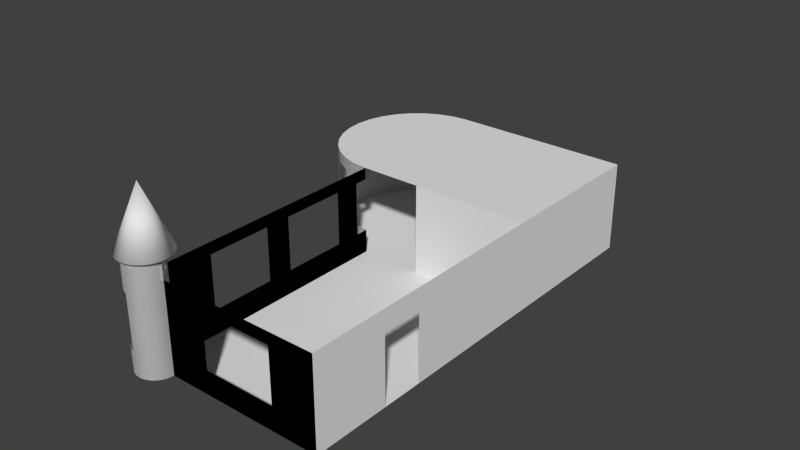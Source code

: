 # Source: bedroom_s_w2.blend  (saved by Blender 2.66.0; exported with 4.5.12 LTS)
import bpy
from mathutils import Matrix  # noqa: F401  (used for matrix-valued properties, if any)

bpy.ops.wm.read_factory_settings(use_empty=True)
scene = bpy.context.scene
scene.name = 'Scene'

# ---- collections
col_collection_2 = bpy.data.collections.new('Collection 2'); scene.collection.children.link(col_collection_2)
col_collection_7 = bpy.data.collections.new('Collection 7'); scene.collection.children.link(col_collection_7)
col_collection_12 = bpy.data.collections.new('Collection 12'); scene.collection.children.link(col_collection_12)
col_collection_12.hide_render = True
col_collection_12.hide_viewport = True

# ---- materials (node trees are filled in below, after node groups)
mat_floor = bpy.data.materials.new('floor')
mat_floor.alpha_threshold = 0.0
mat_floor.use_transparent_shadow = False
mat_floor.roughness = 0.5
mat_floor.line_color = (0.0, 0.0, 0.0, 1.0)
mat_ceiling = bpy.data.materials.new('ceiling')
mat_ceiling.alpha_threshold = 0.0
mat_ceiling.use_transparent_shadow = False
mat_ceiling.roughness = 0.5
mat_ceiling.line_color = (0.0, 0.0, 0.0, 1.0)

# ---- material node trees

# ---- world
world_world = bpy.data.worlds.new('World'); scene.world = world_world
world_world.color = (0.05088, 0.05088, 0.05088)
world_world.use_sun_shadow = False
world_world.sun_shadow_jitter_overblur = 0.0
world_world.cycles.sampling_method = 'MANUAL'
world_world.cycles.sample_map_resolution = 256

# ---- meshes
me_cube_021 = bpy.data.meshes.new('Cube.021')
me_cube_021.from_pydata([(-1.0, -1.0, 0.0), (-1.0, 1.0, 0.0), (1.0, 1.0, 0.0), (1.0, -1.0, 0.0)], [], [(0, 3, 2, 1)])
_uv = me_cube_021.uv_layers.new(name='UV coord')
_uv.uv.foreach_set('vector', [0.0001001, 9.998e-05, 0.9999, 0.0001, 0.9999, 0.9999, 9.998e-05, 0.9999])
me_cube_021.materials.append(mat_floor)
me_cube_021.use_remesh_preserve_volume = False
me_cube_021.use_remesh_preserve_attributes = False
me_cube_021.use_mirror_vertex_groups = False
me_cube_021.update()
me_plane_021 = bpy.data.meshes.new('Plane.021')
me_plane_021.from_pydata([(1.0, 1.0, 0.0), (-1.0, 1.0, 0.0), (1.0, 1.0, 15.0), (-1.0, 1.0, 15.0)], [], [(0, 2, 3, 1)])
me_plane_021.use_remesh_preserve_volume = False
me_plane_021.use_remesh_preserve_attributes = False
me_plane_021.use_mirror_vertex_groups = False
me_plane_021.update()
me_plane_020 = bpy.data.meshes.new('Plane.020')
me_plane_020.from_pydata([(1.0, -1.0, 0.0), (-1.0, -1.0, 0.0), (1.0, 1.0, 0.0), (-1.0, 1.0, 0.0)], [], [(1, 0, 2, 3)])
_uv = me_plane_020.uv_layers.new(name='UVMap')
_uv.uv.foreach_set('vector', [0.0001001, 9.998e-05, 0.9999, 0.0001, 0.9999, 0.9999, 9.998e-05, 0.9999])
me_plane_020.materials.append(mat_floor)
me_plane_020.use_remesh_preserve_volume = False
me_plane_020.use_remesh_preserve_attributes = False
me_plane_020.use_mirror_vertex_groups = False
me_plane_020.update()
me_plane_002 = bpy.data.meshes.new('Plane.002')
me_plane_002.from_pydata([(1.0, -1.0, 15.0), (-1.0, -1.0, 15.0), (1.0, 1.0, 15.0), (-1.0, 1.0, 15.0)], [], [(1, 3, 2, 0)])
_uv = me_plane_002.uv_layers.new(name='UV coord')
_uv.uv.foreach_set('vector', [9.998e-05, 0.9999, 0.0001001, 9.998e-05, 0.9999, 9.998e-05, 0.9999, 0.9999])
me_plane_002.materials.append(mat_ceiling)
me_plane_002.use_remesh_preserve_volume = False
me_plane_002.use_remesh_preserve_attributes = False
me_plane_002.use_mirror_vertex_groups = False
me_plane_002.update()
me_cube_027 = bpy.data.meshes.new('Cube.027')
me_cube_027.from_pydata([(1.0, 1.0, 0.0), (1.0, -1.0, 0.0), (1.0, 1.0, 2.0), (1.0, -1.0, 2.0), (1.0, -0.08536, 2.0), (1.0, -0.4008, 2.0), (1.0, -0.4008, 0.0), (1.0, -0.08536, 0.0), (1.0, 1.0, 1.52), (1.0, -1.0, 1.52), (1.0, -0.08536, 1.52), (1.0, -0.4008, 1.52)], [], [(11, 6, 1, 9), (8, 0, 7, 10), (5, 11, 9, 3), (2, 8, 10, 4), (4, 10, 11, 5)])
me_cube_027.use_remesh_preserve_volume = False
me_cube_027.use_remesh_preserve_attributes = False
me_cube_027.use_mirror_vertex_groups = False
me_cube_027.update()
me_plane_001 = bpy.data.meshes.new('Plane.001')
me_plane_001.from_pydata([(-1.0, -0.8446, 0.0), (-1.0, 1.0, 0.0), (-1.0, -0.8446, 15.0), (-1.0, 1.0, 15.0), (-1.0, -0.8446, 4.0), (-1.0, -0.8446, 13.0), (-1.0, 1.0, 13.0), (-1.0, 1.0, 4.0), (-1.0, 0.7, 0.0), (-1.0, 0.2, 0.0), (-1.0, 1.49e-08, 0.0), (-1.0, -0.5, 0.0), (-1.0, 0.7, 15.0), (-1.0, 0.2, 15.0), (-1.0, 1.49e-08, 15.0), (-1.0, -0.5, 15.0), (-1.0, -0.5, 4.0), (-1.0, 1.49e-08, 4.0), (-1.0, 0.2, 4.0), (-1.0, 0.7, 4.0), (-1.0, -0.5, 13.0), (-1.0, 1.49e-08, 13.0), (-1.0, 0.2, 13.0), (-1.0, 0.7, 13.0), (-1.0, 0.9, 4.0), (-1.0, 0.9, 13.0), (-1.0, 0.9, 0.0), (-1.0, 0.9, 15.0)], [], [(20, 5, 2, 15), (11, 0, 4, 16), (16, 4, 5, 20), (25, 23, 12, 27), (23, 22, 13, 12), (22, 21, 14, 13), (21, 20, 15, 14), (26, 8, 19, 24), (8, 9, 18, 19), (9, 10, 17, 18), (10, 11, 16, 17), (24, 19, 23, 25), (18, 17, 21, 22), (6, 25, 27, 3), (1, 26, 24, 7)])
me_plane_001.use_remesh_preserve_volume = False
me_plane_001.use_remesh_preserve_attributes = False
me_plane_001.use_mirror_vertex_groups = False
me_plane_001.update()
me_plane_000 = bpy.data.meshes.new('Plane.000')
me_plane_000.from_pydata([(1.0, -1.0, 0.0), (-0.7823, -1.0, -1.581e-07), (1.0, -1.0, 15.0), (-0.7823, -1.0, 15.0), (0.5, -1.0, 0.0), (-0.3, -1.0, 0.0), (0.5, -1.0, 15.0), (-0.3, -1.0, 15.0), (1.0, -1.0, 13.0), (1.0, -1.0, 4.0), (-0.7823, -1.0, 4.0), (-0.7823, -1.0, 13.0), (-0.3, -1.0, 4.0), (-0.3, -1.0, 13.0), (0.5, -1.0, 4.0), (0.5, -1.0, 13.0)], [], [(15, 8, 2, 6), (11, 13, 7, 3), (13, 15, 6, 7), (4, 0, 9, 14), (14, 9, 8, 15), (1, 5, 12, 10), (10, 12, 13, 11), (5, 4, 14, 12)])
me_plane_000.use_remesh_preserve_volume = False
me_plane_000.use_remesh_preserve_attributes = False
me_plane_000.use_mirror_vertex_groups = False
me_plane_000.update()
me_cube_035 = bpy.data.meshes.new('Cube.035')
me_cube_035.from_pydata([(-0.3029, 0.9957, -6.752e-08), (1.0, 0.9957, 0.0), (-0.3029, 0.9957, 2.0), (1.0, 0.9957, 2.0)], [], [(2, 0, 1, 3)])
me_cube_035.use_remesh_preserve_volume = False
me_cube_035.use_remesh_preserve_attributes = False
me_cube_035.use_mirror_vertex_groups = False
me_cube_035.update()
me_plane_017 = bpy.data.meshes.new('Plane.017')
me_plane_017.from_pydata([(-1.0, -0.8446, 0.0), (-1.0, 1.0, 0.0), (-1.0, -0.8446, 15.0), (-1.0, 1.0, 15.0), (-1.0, -0.8446, 4.0), (-1.0, -0.8446, 13.0), (-1.0, 1.0, 13.0), (-1.0, 1.0, 4.0), (-1.0, 0.7, 0.0), (-1.0, 0.2, 0.0), (-1.0, 1.49e-08, 0.0), (-1.0, -0.5, 0.0), (-1.0, 0.7, 15.0), (-1.0, 0.2, 15.0), (-1.0, 1.49e-08, 15.0), (-1.0, -0.5, 15.0), (-1.0, -0.5, 4.0), (-1.0, 1.49e-08, 4.0), (-1.0, 0.2, 4.0), (-1.0, 0.7, 4.0), (-1.0, -0.5, 13.0), (-1.0, 1.49e-08, 13.0), (-1.0, 0.2, 13.0), (-1.0, 0.7, 13.0), (-1.0, 0.9, 4.0), (-1.0, 0.9, 13.0), (-1.0, 0.9, 0.0), (-1.0, 0.9, 15.0)], [], [(20, 15, 2, 5), (11, 16, 4, 0), (16, 20, 5, 4), (25, 27, 12, 23), (23, 12, 13, 22), (22, 13, 14, 21), (21, 14, 15, 20), (26, 24, 19, 8), (8, 19, 18, 9), (9, 18, 17, 10), (10, 17, 16, 11), (24, 25, 23, 19), (18, 22, 21, 17), (6, 3, 27, 25), (1, 7, 24, 26)])
me_plane_017.use_remesh_preserve_volume = False
me_plane_017.use_remesh_preserve_attributes = False
me_plane_017.use_mirror_vertex_groups = False
me_plane_017.update()
me_plane_016 = bpy.data.meshes.new('Plane.016')
me_plane_016.from_pydata([(1.0, -1.0, 0.0), (-0.7823, -1.0, -1.581e-07), (1.0, -1.0, 15.0), (-0.7823, -1.0, 15.0), (0.5, -1.0, 0.0), (-0.3, -1.0, 0.0), (0.5, -1.0, 15.0), (-0.3, -1.0, 15.0), (1.0, -1.0, 13.0), (1.0, -1.0, 4.0), (-0.7823, -1.0, 4.0), (-0.7823, -1.0, 13.0), (-0.3, -1.0, 4.0), (-0.3, -1.0, 13.0), (0.5, -1.0, 4.0), (0.5, -1.0, 13.0)], [], [(15, 6, 2, 8), (11, 3, 7, 13), (13, 7, 6, 15), (4, 14, 9, 0), (14, 15, 8, 9), (1, 10, 12, 5), (10, 11, 13, 12), (5, 12, 14, 4)])
me_plane_016.use_remesh_preserve_volume = False
me_plane_016.use_remesh_preserve_attributes = False
me_plane_016.use_mirror_vertex_groups = False
me_plane_016.update()
me_plane_003 = bpy.data.meshes.new('Plane.003')
me_plane_003.from_pydata([(1.0, -1.0, 0.0), (-0.3029, -1.0, 0.0), (1.0, 1.0, 0.0), (1.0, -1.0, 15.0), (-0.3029, -1.0, 15.0), (1.0, 1.0, 15.0)], [], [(0, 3, 5, 2), (1, 4, 3, 0)])
me_plane_003.use_remesh_preserve_volume = False
me_plane_003.use_remesh_preserve_attributes = False
me_plane_003.use_mirror_vertex_groups = False
me_plane_003.update()
me_circle_005 = bpy.data.meshes.new('Circle.005')
me_circle_005.from_pydata([(0.0, 1.0, 0.0), (-0.1951, 0.9808, 0.0), (-0.3827, 0.9239, 0.0), (-0.5556, 0.8315, 0.0), (-0.7071, 0.7071, 0.0), (-0.8315, 0.5556, 0.0), (-0.9239, 0.3827, 0.0), (-0.9808, 0.1951, 0.0), (-1.0, 7.55e-08, 0.0), (-0.9808, -0.1951, 0.0), (-0.9239, -0.3827, 0.0), (-0.8315, -0.5556, 0.0), (-0.7071, -0.7071, 0.0), (-0.5556, -0.8315, 0.0), (-0.3827, -0.9239, 0.0), (-0.1951, -0.9808, 0.0), (3.258e-07, -1.0, 0.0), (0.1951, -0.9808, 0.0), (0.3827, -0.9239, 0.0), (0.5556, -0.8315, 0.0), (0.7071, -0.7071, 0.0), (0.8315, -0.5556, 0.0), (0.9239, -0.3827, 0.0), (0.9808, -0.1951, 0.0), (1.0, 9.656e-07, 0.0), (-0.9239, 0.3827, 15.0), (-0.8315, 0.5556, 15.0), (-0.7071, 0.7071, 15.0), (-0.5556, 0.8315, 15.0), (-0.3827, 0.9239, 15.0), (-0.1951, 0.9808, 15.0), (0.0, 1.0, 15.0), (-0.9808, 0.1951, 15.0), (-1.0, 7.55e-08, 15.0), (-0.9808, -0.1951, 15.0), (-0.9239, -0.3827, 15.0), (-0.8315, -0.5556, 15.0), (-0.7071, -0.7071, 15.0), (-0.5556, -0.8315, 15.0), (-0.3827, -0.9239, 15.0), (-0.1951, -0.9808, 15.0), (3.258e-07, -1.0, 15.0), (0.1951, -0.9808, 15.0), (0.3827, -0.9239, 15.0), (0.5556, -0.8315, 15.0), (0.7071, -0.7071, 15.0), (0.8315, -0.5556, 15.0), (0.9239, -0.3827, 15.0), (0.9808, -0.1951, 15.0), (1.0, 9.656e-07, 15.0)], [], [(4, 5, 26, 27), (20, 21, 46, 45), (15, 16, 41, 40), (10, 11, 36, 35), (5, 6, 25, 26), (0, 1, 30, 31), (21, 22, 47, 46), (16, 17, 42, 41), (11, 12, 37, 36), (6, 7, 32, 25), (1, 2, 29, 30), (22, 23, 48, 47), (17, 18, 43, 42), (12, 13, 38, 37), (7, 8, 33, 32), (2, 3, 28, 29), (23, 24, 49, 48), (18, 19, 44, 43), (13, 14, 39, 38), (8, 9, 34, 33), (3, 4, 27, 28), (19, 20, 45, 44), (14, 15, 40, 39), (9, 10, 35, 34), (31, 0, 24, 49)])
me_circle_005.polygons.foreach_set('use_smooth', [True] * 25)
me_circle_005.use_remesh_preserve_volume = False
me_circle_005.use_remesh_preserve_attributes = False
me_circle_005.use_mirror_vertex_groups = False
me_circle_005.update()
me_circle_003 = bpy.data.meshes.new('Circle.003')
me_circle_003.from_pydata([(0.0, 1.0, 0.0), (-0.1951, 0.9808, 0.0), (-0.3827, 0.9239, 0.0), (-0.5556, 0.8315, 0.0), (-0.7071, 0.7071, 0.0), (-0.8315, 0.5556, 0.0), (-0.9239, 0.3827, 0.0), (-0.9808, 0.1951, 0.0), (-1.0, 7.55e-08, 0.0), (-0.9808, -0.1951, 0.0), (-0.9239, -0.3827, 0.0), (-0.8315, -0.5556, 0.0), (-0.7071, -0.7071, 0.0), (-0.5556, -0.8315, 0.0), (-0.3827, -0.9239, 0.0), (-0.1951, -0.9808, 0.0), (3.258e-07, -1.0, 0.0), (0.1951, -0.9808, 0.0), (0.3827, -0.9239, 0.0), (0.5556, -0.8315, 0.0), (0.7071, -0.7071, 0.0), (0.8315, -0.5556, 0.0), (0.9239, -0.3827, 0.0), (0.9808, -0.1951, 0.0), (1.0, 9.656e-07, 0.0), (-0.9239, 0.3827, 15.0), (-0.8315, 0.5556, 15.0), (-0.7071, 0.7071, 15.0), (-0.5556, 0.8315, 15.0), (-0.3827, 0.9239, 15.0), (-0.1951, 0.9808, 15.0), (0.0, 1.0, 15.0), (-0.9808, 0.1951, 15.0), (-1.0, 7.55e-08, 15.0), (-0.9808, -0.1951, 15.0), (-0.9239, -0.3827, 15.0), (-0.8315, -0.5556, 15.0), (-0.7071, -0.7071, 15.0), (-0.5556, -0.8315, 15.0), (-0.3827, -0.9239, 15.0), (-0.1951, -0.9808, 15.0), (3.258e-07, -1.0, 15.0), (0.1951, -0.9808, 15.0), (0.3827, -0.9239, 15.0), (0.5556, -0.8315, 15.0), (0.7071, -0.7071, 15.0), (0.8315, -0.5556, 15.0), (0.9239, -0.3827, 15.0), (0.9808, -0.1951, 15.0), (1.0, 9.656e-07, 15.0), (-0.8315, 0.5556, 4.057), (-0.8315, 0.5556, 12.96), (-0.7071, 0.7071, 12.96), (-0.7071, 0.7071, 4.057), (0.8315, -0.5556, 4.057), (0.8315, -0.5556, 12.96), (0.7071, -0.7071, 12.96), (0.7071, -0.7071, 4.057), (3.258e-07, -1.0, 4.057), (3.258e-07, -1.0, 12.96), (-0.1951, -0.9808, 12.96), (-0.1951, -0.9808, 4.057), (-0.8315, -0.5556, 4.057), (-0.8315, -0.5556, 12.96), (-0.9239, -0.3827, 12.96), (-0.9239, -0.3827, 4.057), (-0.9239, 0.3827, 4.057), (-0.9239, 0.3827, 12.96), (-0.1951, 0.9808, 4.057), (-0.1951, 0.9808, 12.96), (0.0, 1.0, 12.96), (0.0, 1.0, 4.057), (0.9239, -0.3827, 4.057), (0.9239, -0.3827, 12.96), (0.1951, -0.9808, 4.057), (0.1951, -0.9808, 12.96), (-0.7071, -0.7071, 4.057), (-0.7071, -0.7071, 12.96), (-0.9808, 0.1951, 4.057), (-0.9808, 0.1951, 12.96), (-0.3827, 0.9239, 4.057), (-0.3827, 0.9239, 12.96), (0.9808, -0.1951, 4.057), (0.9808, -0.1951, 12.96), (0.3827, -0.9239, 4.057), (0.3827, -0.9239, 12.96), (-0.5556, -0.8315, 4.057), (-0.5556, -0.8315, 12.96), (-1.0, 7.55e-08, 4.057), (-1.0, 7.55e-08, 12.96), (-0.5556, 0.8315, 4.057), (-0.5556, 0.8315, 12.96), (1.0, 9.656e-07, 4.057), (1.0, 9.656e-07, 12.96), (0.5556, -0.8315, 4.057), (0.5556, -0.8315, 12.96), (-0.3827, -0.9239, 4.057), (-0.3827, -0.9239, 12.96), (-0.9808, -0.1951, 4.057), (-0.9808, -0.1951, 12.96)], [], [(52, 51, 26, 27), (56, 55, 46, 45), (60, 59, 41, 40), (64, 63, 36, 35), (51, 67, 25, 26), (70, 69, 30, 31), (55, 73, 47, 46), (59, 75, 42, 41), (63, 77, 37, 36), (67, 79, 32, 25), (69, 81, 29, 30), (73, 83, 48, 47), (75, 85, 43, 42), (77, 87, 38, 37), (79, 89, 33, 32), (81, 91, 28, 29), (83, 93, 49, 48), (85, 95, 44, 43), (87, 97, 39, 38), (89, 99, 34, 33), (91, 52, 27, 28), (95, 56, 45, 44), (97, 60, 40, 39), (99, 64, 35, 34), (4, 5, 50, 53), (53, 50, 51, 52), (20, 21, 54, 57), (57, 54, 55, 56), (15, 16, 58, 61), (61, 58, 59, 60), (10, 11, 62, 65), (5, 6, 66, 50), (50, 66, 67, 51), (0, 1, 68, 71), (71, 68, 69, 70), (21, 22, 72, 54), (54, 72, 73, 55), (16, 17, 74, 58), (58, 74, 75, 59), (11, 12, 76, 62), (6, 7, 78, 66), (66, 78, 79, 67), (1, 2, 80, 68), (68, 80, 81, 69), (22, 23, 82, 72), (72, 82, 83, 73), (17, 18, 84, 74), (74, 84, 85, 75), (12, 13, 86, 76), (7, 8, 88, 78), (78, 88, 89, 79), (2, 3, 90, 80), (80, 90, 91, 81), (23, 24, 92, 82), (82, 92, 93, 83), (18, 19, 94, 84), (84, 94, 95, 85), (13, 14, 96, 86), (8, 9, 98, 88), (88, 98, 99, 89), (3, 4, 53, 90), (90, 53, 52, 91), (19, 20, 57, 94), (94, 57, 56, 95), (14, 15, 61, 96), (9, 10, 65, 98)])
me_circle_003.polygons.foreach_set('use_smooth', [True] * 66)
me_circle_003.use_remesh_preserve_volume = False
me_circle_003.use_remesh_preserve_attributes = False
me_circle_003.use_mirror_vertex_groups = False
me_circle_003.update()
me_circle_000 = bpy.data.meshes.new('Circle.000')
me_circle_000.from_pydata([(0.0, 1.0, 0.0), (-0.1951, 0.9808, 0.0), (-0.3827, 0.9239, 0.0), (-0.5556, 0.8315, 0.0), (-0.7071, 0.7071, 0.0), (-0.8315, 0.5556, 0.0), (-0.9239, 0.3827, 0.0), (-0.9808, 0.1951, 0.0), (-1.0, 7.55e-08, 0.0), (-0.9808, -0.1951, 0.0), (-0.9239, -0.3827, 0.0), (-0.8315, -0.5556, 0.0), (-0.7071, -0.7071, 0.0), (-0.5556, -0.8315, 0.0), (-0.3827, -0.9239, 0.0), (-0.1951, -0.9808, 0.0), (3.258e-07, -1.0, 0.0), (-0.3827, -0.9239, 15.0), (-0.5556, -0.8315, 15.0), (-0.7071, -0.7071, 15.0), (-0.8315, -0.5556, 15.0), (-0.9239, -0.3827, 15.0), (-0.9808, -0.1951, 15.0), (-1.0, 7.55e-08, 15.0), (-0.9808, 0.1951, 15.0), (-0.9239, 0.3827, 15.0), (-0.8315, 0.5556, 15.0), (-0.7071, 0.7071, 15.0), (-0.5556, 0.8315, 15.0), (-0.3827, 0.9239, 15.0), (-0.1951, 0.9808, 15.0), (0.0, 1.0, 15.0), (-0.1951, -0.9808, 15.0), (3.258e-07, -1.0, 15.0), (-0.5556, -0.8315, 4.0), (-0.5556, -0.8315, 13.0), (-0.7071, -0.7071, 13.0), (-0.7071, -0.7071, 4.0), (-0.9808, 0.1951, 4.0), (-0.9808, 0.1951, 13.0), (-0.9239, 0.3827, 13.0), (-0.9239, 0.3827, 4.0), (-0.1951, 0.9808, 4.0), (-0.1951, 0.9808, 13.0), (0.0, 1.0, 13.0), (0.0, 1.0, 4.0), (-0.3827, -0.9239, 4.0), (-0.3827, -0.9239, 13.0), (-1.0, 7.55e-08, 4.0), (-1.0, 7.55e-08, 13.0), (-0.3827, 0.9239, 4.0), (-0.3827, 0.9239, 13.0), (-0.1951, -0.9808, 4.0), (-0.1951, -0.9808, 13.0), (-0.9808, -0.1951, 4.0), (-0.9808, -0.1951, 13.0), (-0.5556, 0.8315, 4.0), (-0.5556, 0.8315, 13.0), (3.258e-07, -1.0, 4.0), (3.258e-07, -1.0, 13.0), (-0.9239, -0.3827, 4.0), (-0.9239, -0.3827, 13.0), (-0.7071, 0.7071, 4.0), (-0.7071, 0.7071, 13.0), (-0.8315, -0.5556, 4.0), (-0.8315, -0.5556, 13.0), (-0.8315, 0.5556, 4.0), (-0.8315, 0.5556, 13.0)], [], [(36, 35, 18, 19), (40, 39, 24, 25), (44, 43, 30, 31), (35, 47, 17, 18), (39, 49, 23, 24), (43, 51, 29, 30), (47, 53, 32, 17), (49, 55, 22, 23), (51, 57, 28, 29), (53, 59, 33, 32), (55, 61, 21, 22), (57, 63, 27, 28), (61, 65, 20, 21), (63, 67, 26, 27), (65, 36, 19, 20), (67, 40, 25, 26), (12, 13, 34, 37), (6, 7, 38, 41), (41, 38, 39, 40), (0, 1, 42, 45), (13, 14, 46, 34), (7, 8, 48, 38), (1, 2, 50, 42), (42, 50, 51, 43), (14, 15, 52, 46), (46, 52, 53, 47), (8, 9, 54, 48), (2, 3, 56, 50), (15, 16, 58, 52), (9, 10, 60, 54), (54, 60, 61, 55), (3, 4, 62, 56), (10, 11, 64, 60), (4, 5, 66, 62), (62, 66, 67, 63), (11, 12, 37, 64), (64, 37, 36, 65), (5, 6, 41, 66)])
me_circle_000.polygons.foreach_set('use_smooth', [True] * 38)
me_circle_000.use_remesh_preserve_volume = False
me_circle_000.use_remesh_preserve_attributes = False
me_circle_000.use_mirror_vertex_groups = False
me_circle_000.update()
me_circle_013 = bpy.data.meshes.new('Circle.013')
me_circle_013.from_pydata([(0.0, 1.0, 0.0), (-0.1951, 0.9808, 0.0), (-0.3827, 0.9239, 0.0), (-0.5556, 0.8315, 0.0), (-0.7071, 0.7071, 0.0), (-0.8315, 0.5556, 0.0), (-0.9239, 0.3827, 0.0), (-0.9808, 0.1951, 0.0), (-1.0, 7.55e-08, 0.0), (-0.9808, -0.1951, 0.0), (-0.9239, -0.3827, 0.0), (-0.8315, -0.5556, 0.0), (-0.7071, -0.7071, 0.0), (-0.5556, -0.8315, 0.0), (-0.3827, -0.9239, 0.0), (-0.1951, -0.9808, 0.0), (3.258e-07, -1.0, 0.0), (0.1951, -0.9808, 0.0), (0.3827, -0.9239, 0.0), (0.5556, -0.8315, 0.0), (0.7071, -0.7071, 0.0), (0.8315, -0.5556, 0.0), (0.9239, -0.3827, 0.0), (0.9808, -0.1951, 0.0), (1.0, 9.656e-07, 0.0)], [], [(2, 3, 4, 5, 6, 7, 8, 9, 10, 11, 12, 13, 14, 15, 16, 17, 18, 19, 20, 21, 22, 23, 24, 0, 1)])
me_circle_013.polygons.foreach_set('use_smooth', [True] * 1)
_uv = me_circle_013.uv_layers.new(name='UV coord')
_uv.uv.foreach_set('vector', [0.09694, 0.1211, 0.08846, 0.1166, 0.08103, 0.1105, 0.07493, 0.1031, 0.0704, 0.09459, 0.06761, 0.08539, 0.06666, 0.07582, 0.06761, 0.06625, 0.0704, 0.05705, 0.07493, 0.04857, 0.08103, 0.04114, 0.08846, 0.03504, 0.09694, 0.03051, 0.1061, 0.02772, 0.1157, 0.02678, 0.1253, 0.02772, 0.1345, 0.03051, 0.143, 0.03504, 0.1504, 0.04114, 0.1565, 0.04857, 0.161, 0.05705, 0.1638, 0.06625, 0.1648, 0.07582, 0.1157, 0.1249, 0.1061, 0.1239])
me_circle_013.materials.append(mat_floor)
me_circle_013.use_remesh_preserve_volume = False
me_circle_013.use_remesh_preserve_attributes = False
me_circle_013.use_mirror_vertex_groups = False
me_circle_013.update()
me_circle_011 = bpy.data.meshes.new('Circle.011')
me_circle_011.from_pydata([(0.0, 1.0, 0.0), (-0.1951, 0.9808, 0.0), (-0.3827, 0.9239, 0.0), (-0.5556, 0.8315, 0.0), (-0.7071, 0.7071, 0.0), (-0.8315, 0.5556, 0.0), (-0.9239, 0.3827, 0.0), (-0.9808, 0.1951, 0.0), (-1.0, 7.55e-08, 0.0), (-0.9808, -0.1951, 0.0), (-0.9239, -0.3827, 0.0), (-0.8315, -0.5556, 0.0), (-0.7071, -0.7071, 0.0), (-0.5556, -0.8315, 0.0), (-0.3827, -0.9239, 0.0), (-0.1951, -0.9808, 0.0), (3.258e-07, -1.0, 0.0)], [], [(2, 3, 4, 5, 6, 7, 8, 9, 10, 11, 12, 13, 14, 15, 16, 0, 1)])
_uv = me_circle_011.uv_layers.new(name='UV coord')
_uv.uv.foreach_set('vector', [0.5615, 0.03806, 0.4709, 0.08427, 0.3915, 0.1464, 0.3264, 0.2222, 0.278, 0.3087, 0.2482, 0.4025, 0.2381, 0.5, 0.2482, 0.5975, 0.278, 0.6913, 0.3264, 0.7778, 0.3915, 0.8536, 0.4709, 0.9157, 0.5615, 0.9619, 0.6597, 0.9904, 0.7619, 1.0, 0.7619, 0.0, 0.6597, 0.009607])
me_circle_011.materials.append(mat_ceiling)
me_circle_011.use_remesh_preserve_volume = False
me_circle_011.use_remesh_preserve_attributes = False
me_circle_011.use_mirror_vertex_groups = False
me_circle_011.update()
me_circle_004 = bpy.data.meshes.new('Circle.004')
me_circle_004.from_pydata([(0.0, 1.0, 0.0), (-0.1951, 0.9808, 0.0), (-0.3827, 0.9239, 0.0), (-0.5556, 0.8315, 0.0), (-0.7071, 0.7071, 0.0), (-0.8315, 0.5556, 0.0), (-0.9239, 0.3827, 0.0), (-0.9808, 0.1951, 0.0), (-1.0, 7.55e-08, 0.0), (-0.9808, -0.1951, 0.0), (-0.9239, -0.3827, 0.0), (-0.8315, -0.5556, 0.0), (-0.7071, -0.7071, 0.0), (-0.5556, -0.8315, 0.0), (-0.3827, -0.9239, 0.0), (-0.1951, -0.9808, 0.0), (3.258e-07, -1.0, 0.0)], [], [(2, 3, 4, 5, 6, 7, 8, 9, 10, 11, 12, 13, 14, 15, 16, 0, 1)])
_uv = me_circle_004.uv_layers.new(name='UVMap')
_uv.uv.foreach_set('vector', [0.5631, 0.9619, 0.4701, 0.9157, 0.3887, 0.8536, 0.3218, 0.7778, 0.2721, 0.6913, 0.2415, 0.5975, 0.2312, 0.5, 0.2415, 0.4025, 0.2721, 0.3087, 0.3218, 0.2222, 0.3887, 0.1464, 0.4701, 0.08427, 0.5631, 0.03806, 0.6639, 0.009607, 0.7688, 0.0, 0.7688, 1.0, 0.6639, 0.9904])
me_circle_004.materials.append(mat_floor)
me_circle_004.use_remesh_preserve_volume = False
me_circle_004.use_remesh_preserve_attributes = False
me_circle_004.use_mirror_vertex_groups = False
me_circle_004.update()
me_circle_001 = bpy.data.meshes.new('Circle.001')
me_circle_001.from_pydata([(0.0, 1.0, 0.0), (-0.1951, 0.9808, 0.0), (-0.3827, 0.9239, 0.0), (-0.5556, 0.8315, 0.0), (-0.7071, 0.7071, 0.0), (-0.8315, 0.5556, 0.0), (-0.9239, 0.3827, 0.0), (-0.9808, 0.1951, 0.0), (-1.0, 7.55e-08, 0.0), (-0.9808, -0.1951, 0.0), (-0.9239, -0.3827, 0.0), (-0.8315, -0.5556, 0.0), (-0.7071, -0.7071, 0.0), (-0.5556, -0.8315, 0.0), (-0.3827, -0.9239, 0.0), (-0.1951, -0.9808, 0.0), (3.258e-07, -1.0, 0.0), (-0.3827, -0.9239, 15.0), (-0.5556, -0.8315, 15.0), (-0.7071, -0.7071, 15.0), (-0.8315, -0.5556, 15.0), (-0.9239, -0.3827, 15.0), (-0.9808, -0.1951, 15.0), (-1.0, 7.55e-08, 15.0), (-0.9808, 0.1951, 15.0), (-0.9239, 0.3827, 15.0), (-0.8315, 0.5556, 15.0), (-0.7071, 0.7071, 15.0), (-0.5556, 0.8315, 15.0), (-0.3827, 0.9239, 15.0), (-0.1951, 0.9808, 15.0), (0.0, 1.0, 15.0), (-0.1951, -0.9808, 15.0), (3.258e-07, -1.0, 15.0), (-0.5556, -0.8315, 4.0), (-0.5556, -0.8315, 13.0), (-0.7071, -0.7071, 13.0), (-0.7071, -0.7071, 4.0), (-0.9808, 0.1951, 4.0), (-0.9808, 0.1951, 13.0), (-0.9239, 0.3827, 13.0), (-0.9239, 0.3827, 4.0), (-0.1951, 0.9808, 4.0), (-0.1951, 0.9808, 13.0), (0.0, 1.0, 13.0), (0.0, 1.0, 4.0), (-0.3827, -0.9239, 4.0), (-0.3827, -0.9239, 13.0), (-1.0, 7.55e-08, 4.0), (-1.0, 7.55e-08, 13.0), (-0.3827, 0.9239, 4.0), (-0.3827, 0.9239, 13.0), (-0.1951, -0.9808, 4.0), (-0.1951, -0.9808, 13.0), (-0.9808, -0.1951, 4.0), (-0.9808, -0.1951, 13.0), (-0.5556, 0.8315, 4.0), (-0.5556, 0.8315, 13.0), (3.258e-07, -1.0, 4.0), (3.258e-07, -1.0, 13.0), (-0.9239, -0.3827, 4.0), (-0.9239, -0.3827, 13.0), (-0.7071, 0.7071, 4.0), (-0.7071, 0.7071, 13.0), (-0.8315, -0.5556, 4.0), (-0.8315, -0.5556, 13.0), (-0.8315, 0.5556, 4.0), (-0.8315, 0.5556, 13.0)], [], [(36, 19, 18, 35), (40, 25, 24, 39), (44, 31, 30, 43), (35, 18, 17, 47), (39, 24, 23, 49), (43, 30, 29, 51), (47, 17, 32, 53), (49, 23, 22, 55), (51, 29, 28, 57), (53, 32, 33, 59), (55, 22, 21, 61), (57, 28, 27, 63), (61, 21, 20, 65), (63, 27, 26, 67), (65, 20, 19, 36), (67, 26, 25, 40), (12, 37, 34, 13), (6, 41, 38, 7), (41, 40, 39, 38), (0, 45, 42, 1), (13, 34, 46, 14), (7, 38, 48, 8), (1, 42, 50, 2), (42, 43, 51, 50), (14, 46, 52, 15), (46, 47, 53, 52), (8, 48, 54, 9), (2, 50, 56, 3), (15, 52, 58, 16), (9, 54, 60, 10), (54, 55, 61, 60), (3, 56, 62, 4), (10, 60, 64, 11), (4, 62, 66, 5), (62, 63, 67, 66), (11, 64, 37, 12), (64, 65, 36, 37), (5, 66, 41, 6)])
me_circle_001.polygons.foreach_set('use_smooth', [True] * 38)
me_circle_001.use_remesh_preserve_volume = False
me_circle_001.use_remesh_preserve_attributes = False
me_circle_001.use_mirror_vertex_groups = False
me_circle_001.update()
me_circle_002 = bpy.data.meshes.new('Circle.002')
me_circle_002.from_pydata([(0.0, 1.0, 0.0), (-0.1951, 0.9808, 0.0), (-0.3827, 0.9239, 0.0), (-0.5556, 0.8315, 0.0), (-0.7071, 0.7071, 0.0), (-0.8315, 0.5556, 0.0), (-0.9239, 0.3827, 0.0), (-0.9808, 0.1951, 0.0), (-1.0, 7.55e-08, 0.0), (-0.9808, -0.1951, 0.0), (-0.9239, -0.3827, 0.0), (-0.8315, -0.5556, 0.0), (-0.7071, -0.7071, 0.0), (-0.5556, -0.8315, 0.0), (-0.3827, -0.9239, 0.0), (-0.1951, -0.9808, 0.0), (3.258e-07, -1.0, 0.0), (0.1951, -0.9808, 0.0), (0.3827, -0.9239, 0.0), (0.5556, -0.8315, 0.0), (0.7071, -0.7071, 0.0), (0.8315, -0.5556, 0.0), (0.9239, -0.3827, 0.0), (0.9808, -0.1951, 0.0), (1.0, 9.656e-07, 0.0), (-0.9239, 0.3827, 15.0), (-0.8315, 0.5556, 15.0), (-0.7071, 0.7071, 15.0), (-0.5556, 0.8315, 15.0), (-0.3827, 0.9239, 15.0), (-0.1951, 0.9808, 15.0), (0.0, 1.0, 15.0), (-0.9808, 0.1951, 15.0), (-1.0, 7.55e-08, 15.0), (-0.9808, -0.1951, 15.0), (-0.9239, -0.3827, 15.0), (-0.8315, -0.5556, 15.0), (-0.7071, -0.7071, 15.0), (-0.5556, -0.8315, 15.0), (-0.3827, -0.9239, 15.0), (-0.1951, -0.9808, 15.0), (3.258e-07, -1.0, 15.0), (0.1951, -0.9808, 15.0), (0.3827, -0.9239, 15.0), (0.5556, -0.8315, 15.0), (0.7071, -0.7071, 15.0), (0.8315, -0.5556, 15.0), (0.9239, -0.3827, 15.0), (0.9808, -0.1951, 15.0), (1.0, 9.656e-07, 15.0), (-0.8315, 0.5556, 4.057), (-0.8315, 0.5556, 12.96), (-0.7071, 0.7071, 12.96), (-0.7071, 0.7071, 4.057), (0.8315, -0.5556, 4.057), (0.8315, -0.5556, 12.96), (0.7071, -0.7071, 12.96), (0.7071, -0.7071, 4.057), (3.258e-07, -1.0, 4.057), (3.258e-07, -1.0, 12.96), (-0.1951, -0.9808, 12.96), (-0.1951, -0.9808, 4.057), (-0.8315, -0.5556, 4.057), (-0.8315, -0.5556, 12.96), (-0.9239, -0.3827, 12.96), (-0.9239, -0.3827, 4.057), (-0.9239, 0.3827, 4.057), (-0.9239, 0.3827, 12.96), (-0.1951, 0.9808, 4.057), (-0.1951, 0.9808, 12.96), (0.0, 1.0, 12.96), (0.0, 1.0, 4.057), (0.9239, -0.3827, 4.057), (0.9239, -0.3827, 12.96), (0.1951, -0.9808, 4.057), (0.1951, -0.9808, 12.96), (-0.7071, -0.7071, 4.057), (-0.7071, -0.7071, 12.96), (-0.9808, 0.1951, 4.057), (-0.9808, 0.1951, 12.96), (-0.3827, 0.9239, 4.057), (-0.3827, 0.9239, 12.96), (0.9808, -0.1951, 4.057), (0.9808, -0.1951, 12.96), (0.3827, -0.9239, 4.057), (0.3827, -0.9239, 12.96), (-0.5556, -0.8315, 4.057), (-0.5556, -0.8315, 12.96), (-1.0, 7.55e-08, 4.057), (-1.0, 7.55e-08, 12.96), (-0.5556, 0.8315, 4.057), (-0.5556, 0.8315, 12.96), (1.0, 9.656e-07, 4.057), (1.0, 9.656e-07, 12.96), (0.5556, -0.8315, 4.057), (0.5556, -0.8315, 12.96), (-0.3827, -0.9239, 4.057), (-0.3827, -0.9239, 12.96), (-0.9808, -0.1951, 4.057), (-0.9808, -0.1951, 12.96)], [], [(52, 27, 26, 51), (56, 45, 46, 55), (60, 40, 41, 59), (64, 35, 36, 63), (51, 26, 25, 67), (70, 31, 30, 69), (55, 46, 47, 73), (59, 41, 42, 75), (63, 36, 37, 77), (67, 25, 32, 79), (69, 30, 29, 81), (73, 47, 48, 83), (75, 42, 43, 85), (77, 37, 38, 87), (79, 32, 33, 89), (81, 29, 28, 91), (83, 48, 49, 93), (85, 43, 44, 95), (87, 38, 39, 97), (89, 33, 34, 99), (91, 28, 27, 52), (95, 44, 45, 56), (97, 39, 40, 60), (99, 34, 35, 64), (4, 53, 50, 5), (53, 52, 51, 50), (20, 57, 54, 21), (57, 56, 55, 54), (15, 61, 58, 16), (61, 60, 59, 58), (10, 65, 62, 11), (5, 50, 66, 6), (50, 51, 67, 66), (0, 71, 68, 1), (71, 70, 69, 68), (21, 54, 72, 22), (54, 55, 73, 72), (16, 58, 74, 17), (58, 59, 75, 74), (11, 62, 76, 12), (6, 66, 78, 7), (66, 67, 79, 78), (1, 68, 80, 2), (68, 69, 81, 80), (22, 72, 82, 23), (72, 73, 83, 82), (17, 74, 84, 18), (74, 75, 85, 84), (12, 76, 86, 13), (7, 78, 88, 8), (78, 79, 89, 88), (2, 80, 90, 3), (80, 81, 91, 90), (23, 82, 92, 24), (82, 83, 93, 92), (18, 84, 94, 19), (84, 85, 95, 94), (13, 86, 96, 14), (8, 88, 98, 9), (88, 89, 99, 98), (3, 90, 53, 4), (90, 91, 52, 53), (19, 94, 57, 20), (94, 95, 56, 57), (14, 96, 61, 15), (9, 98, 65, 10)])
me_circle_002.polygons.foreach_set('use_smooth', [True] * 66)
me_circle_002.use_remesh_preserve_volume = False
me_circle_002.use_remesh_preserve_attributes = False
me_circle_002.use_mirror_vertex_groups = False
me_circle_002.update()
me_circle_008 = bpy.data.meshes.new('Circle.008')
me_circle_008.from_pydata([(0.0, 1.0, 0.0), (-0.1951, 0.9808, 0.0), (-0.3827, 0.9239, 0.0), (-0.5556, 0.8315, 0.0), (-0.7071, 0.7071, 0.0), (-0.8315, 0.5556, 0.0), (-0.9239, 0.3827, 0.0), (-0.9808, 0.1951, 0.0), (-1.0, 7.55e-08, 0.0), (-0.9808, -0.1951, 0.0), (-0.9239, -0.3827, 0.0), (-0.8315, -0.5556, 0.0), (-0.7071, -0.7071, 0.0), (-0.5556, -0.8315, 0.0), (-0.3827, -0.9239, 0.0), (-0.1951, -0.9808, 0.0), (3.258e-07, -1.0, 0.0), (0.1951, -0.9808, 0.0), (0.3827, -0.9239, 0.0), (0.5556, -0.8315, 0.0), (0.7071, -0.7071, 0.0), (0.8315, -0.5556, 0.0), (0.9239, -0.3827, 0.0), (0.9808, -0.1951, 0.0), (1.0, 9.656e-07, 0.0), (-0.9239, 0.3827, 15.0), (-0.8315, 0.5556, 15.0), (-0.7071, 0.7071, 15.0), (-0.5556, 0.8315, 15.0), (-0.3827, 0.9239, 15.0), (-0.1951, 0.9808, 15.0), (0.0, 1.0, 15.0), (-0.9808, 0.1951, 15.0), (-1.0, 7.55e-08, 15.0), (-0.9808, -0.1951, 15.0), (-0.9239, -0.3827, 15.0), (-0.8315, -0.5556, 15.0), (-0.7071, -0.7071, 15.0), (-0.5556, -0.8315, 15.0), (-0.3827, -0.9239, 15.0), (-0.1951, -0.9808, 15.0), (3.258e-07, -1.0, 15.0), (0.1951, -0.9808, 15.0), (0.3827, -0.9239, 15.0), (0.5556, -0.8315, 15.0), (0.7071, -0.7071, 15.0), (0.8315, -0.5556, 15.0), (0.9239, -0.3827, 15.0), (0.9808, -0.1951, 15.0), (1.0, 9.656e-07, 15.0)], [], [(4, 27, 26, 5), (20, 45, 46, 21), (15, 40, 41, 16), (10, 35, 36, 11), (5, 26, 25, 6), (0, 31, 30, 1), (21, 46, 47, 22), (16, 41, 42, 17), (11, 36, 37, 12), (6, 25, 32, 7), (1, 30, 29, 2), (22, 47, 48, 23), (17, 42, 43, 18), (12, 37, 38, 13), (7, 32, 33, 8), (2, 29, 28, 3), (23, 48, 49, 24), (18, 43, 44, 19), (13, 38, 39, 14), (8, 33, 34, 9), (3, 28, 27, 4), (19, 44, 45, 20), (14, 39, 40, 15), (9, 34, 35, 10), (31, 49, 24, 0)])
me_circle_008.polygons.foreach_set('use_smooth', [True] * 25)
me_circle_008.use_remesh_preserve_volume = False
me_circle_008.use_remesh_preserve_attributes = False
me_circle_008.use_mirror_vertex_groups = False
me_circle_008.update()
me_cone_002 = bpy.data.meshes.new('Cone.002')
me_cone_002.from_pydata([(0.0, 1.0, -1.0), (0.1951, 0.9808, -1.0), (0.3827, 0.9239, -1.0), (0.5556, 0.8315, -1.0), (0.7071, 0.7071, -1.0), (0.8315, 0.5556, -1.0), (0.9239, 0.3827, -1.0), (0.9808, 0.1951, -1.0), (1.0, 7.55e-08, -1.0), (0.0, 0.0, 1.0), (0.9808, -0.1951, -1.0), (0.9239, -0.3827, -1.0), (0.8315, -0.5556, -1.0), (0.7071, -0.7071, -1.0), (0.5556, -0.8315, -1.0), (0.3827, -0.9239, -1.0), (0.1951, -0.9808, -1.0), (-3.258e-07, -1.0, -1.0), (-0.1951, -0.9808, -1.0), (-0.3827, -0.9239, -1.0), (-0.5556, -0.8315, -1.0), (-0.7071, -0.7071, -1.0), (-0.8315, -0.5556, -1.0), (-0.9239, -0.3827, -1.0), (-0.9808, -0.1951, -1.0), (-1.0, 9.656e-07, -1.0), (-0.9808, 0.1951, -1.0), (-0.9239, 0.3827, -1.0), (-0.8315, 0.5556, -1.0), (-0.7071, 0.7071, -1.0), (-0.5556, 0.8315, -1.0), (-0.3827, 0.9239, -1.0), (-0.1951, 0.9808, -1.0)], [], [(31, 32, 9), (0, 1, 9), (32, 0, 9), (1, 2, 9), (30, 31, 9), (29, 30, 9), (28, 29, 9), (27, 28, 9), (26, 27, 9), (25, 26, 9), (24, 25, 9), (23, 24, 9), (22, 23, 9), (21, 22, 9), (20, 21, 9), (19, 20, 9), (18, 19, 9), (17, 18, 9), (16, 17, 9), (15, 16, 9), (14, 15, 9), (13, 14, 9), (12, 13, 9), (11, 12, 9), (10, 11, 9), (8, 10, 9), (7, 8, 9), (6, 7, 9), (5, 6, 9), (4, 5, 9), (3, 4, 9), (2, 3, 9), (0, 32, 31, 30, 29, 28, 27, 26, 25, 24, 23, 22, 21, 20, 19, 18, 17, 16, 15, 14, 13, 12, 11, 10, 8, 7, 6, 5, 4, 3, 2, 1)])
me_cone_002.polygons.foreach_set('use_smooth', [True] * 33)
me_cone_002.use_remesh_preserve_volume = False
me_cone_002.use_remesh_preserve_attributes = False
me_cone_002.use_mirror_vertex_groups = False
me_cone_002.update()
me_cube_038 = bpy.data.meshes.new('Cube.038')
me_cube_038.from_pydata([(-1.0, -1.0, 2.0), (-1.0, 1.0, 2.0), (1.0, 1.0, 2.0), (1.0, -1.0, 2.0)], [], [(3, 0, 1, 2)])
_uv = me_cube_038.uv_layers.new(name='UV coord')
_uv.uv.foreach_set('vector', [0.9999, 0.9999, 0.0001001, 0.9999, 9.998e-05, 9.998e-05, 0.9999, 9.998e-05])
me_cube_038.materials.append(mat_ceiling)
me_cube_038.use_remesh_preserve_volume = False
me_cube_038.use_remesh_preserve_attributes = False
me_cube_038.use_mirror_vertex_groups = False
me_cube_038.update()

# ---- objects
ob_bedroom_s_w_002 = bpy.data.objects.new('bedroom_s_w.002', me_cube_021)
ob_tower_room_003 = bpy.data.objects.new('tower_room.003', me_plane_021)
ob_tower_room_002 = bpy.data.objects.new('tower_room.002', me_plane_020)
ob_tower_room_001 = bpy.data.objects.new('tower_room.001', me_plane_002)
ob_bedroom_s_w = bpy.data.objects.new('bedroom_s_w', me_cube_027)
ob_wall_w_outer = bpy.data.objects.new('wall_w_outer', me_plane_001)
ob_wall_s_outer = bpy.data.objects.new('wall_s_outer', me_plane_000)
ob_bedroom_s_w_001 = bpy.data.objects.new('bedroom_s_w.001', me_cube_035)
ob_wall_w = bpy.data.objects.new('wall_w', me_plane_017)
ob_wall_s = bpy.data.objects.new('wall_s', me_plane_016)
ob_tower_room = bpy.data.objects.new('tower_room', me_plane_003)
ob_turret_west_upper_outer = bpy.data.objects.new('turret_west_upper_outer', me_circle_005)
ob_turret_west_outer = bpy.data.objects.new('turret_west_outer', me_circle_003)
ob_main_tower_outer = bpy.data.objects.new('main_tower_outer', me_circle_000)
ob_turret_west_floor = bpy.data.objects.new('turret_west_floor', me_circle_013)
ob_tower_ceiling = bpy.data.objects.new('tower_ceiling', me_circle_011)
ob_tower_floor = bpy.data.objects.new('tower_floor', me_circle_004)
ob_main_tower = bpy.data.objects.new('main_tower', me_circle_001)
ob_turret_west = bpy.data.objects.new('turret_west', me_circle_002)
ob_turret_west__upper = bpy.data.objects.new('turret_west._upper', me_circle_008)
ob_cone_002 = bpy.data.objects.new('Cone.002', me_cone_002)
ob_bedroom_s_w_003 = bpy.data.objects.new('bedroom_s_w.003', me_cube_038)

# ---- transforms, parenting, visibility, modifiers, constraints
ob_bedroom_s_w_002.location = (-17.0, 3.0, 0.0)
ob_bedroom_s_w_002.scale = (9.0, 13.0, 4.5)
ob_bedroom_s_w_002.lineart.crease_threshold = 0.0
ob_tower_room_003.location = (-17.0, 24.0, 0.0)
ob_tower_room_003.scale = (9.0, 8.0, 0.6)
ob_tower_room_003.lineart.crease_threshold = 0.0
ob_tower_room_002.location = (-17.0, 24.0, 0.0)
ob_tower_room_002.scale = (9.0, 8.0, 0.6)
ob_tower_room_002.lineart.crease_threshold = 0.0
ob_tower_room_001.location = (-17.0, 24.0, 0.0)
ob_tower_room_001.scale = (9.0, 8.0, 0.6)
ob_tower_room_001.lineart.crease_threshold = 0.0
ob_bedroom_s_w.location = (-17.0, 3.0, 0.0)
ob_bedroom_s_w.scale = (9.0, 13.0, 4.5)
ob_bedroom_s_w.lineart.crease_threshold = 0.0
ob_wall_w_outer.parent = ob_bedroom_s_w
ob_wall_w_outer.matrix_parent_inverse = Matrix(((0.1111, 0.0, 0.0, 1.889), (-7.164e-11, 0.07692, 1.863e-09, -0.2308), (1.076e-08, 0.0, 0.2222, -2.889), (0.0, 0.0, 0.0, 1.0)))
ob_wall_w_outer.location = (-17.0, 3.0, 13.0)
ob_wall_w_outer.scale = (9.0, 13.0, 0.6)
ob_wall_w_outer.lineart.crease_threshold = 0.0
ob_wall_s_outer.parent = ob_bedroom_s_w
ob_wall_s_outer.matrix_parent_inverse = Matrix(((0.1111, 0.0, 0.0, 1.889), (-7.164e-11, 0.07692, 1.863e-09, -0.2308), (1.076e-08, 0.0, 0.2222, -2.889), (0.0, 0.0, 0.0, 1.0)))
ob_wall_s_outer.location = (-17.0, 3.0, 13.0)
ob_wall_s_outer.scale = (9.0, 13.0, 0.6)
ob_wall_s_outer.lineart.crease_threshold = 0.0
ob_bedroom_s_w_001.parent = ob_bedroom_s_w
ob_bedroom_s_w_001.matrix_parent_inverse = Matrix(((0.1111, 0.0, 0.0, 1.889), (-7.164e-11, 0.07692, 1.863e-09, -0.2308), (1.076e-08, 0.0, 0.2222, -2.889), (0.0, 0.0, 0.0, 1.0)))
ob_bedroom_s_w_001.location = (-17.0, 3.0, 13.0)
ob_bedroom_s_w_001.scale = (9.0, 13.0, 4.5)
ob_bedroom_s_w_001.lineart.crease_threshold = 0.0
ob_wall_w.parent = ob_bedroom_s_w
ob_wall_w.matrix_parent_inverse = Matrix(((0.1111, 0.0, 0.0, 1.889), (-7.164e-11, 0.07692, 1.863e-09, -0.2308), (1.076e-08, 0.0, 0.2222, -2.889), (0.0, 0.0, 0.0, 1.0)))
ob_wall_w.location = (-17.0, 3.0, 13.0)
ob_wall_w.scale = (9.0, 13.0, 0.6)
ob_wall_w.lineart.crease_threshold = 0.0
ob_wall_s.parent = ob_bedroom_s_w
ob_wall_s.matrix_parent_inverse = Matrix(((0.1111, 0.0, 0.0, 1.889), (-7.164e-11, 0.07692, 1.863e-09, -0.2308), (1.076e-08, 0.0, 0.2222, -2.889), (0.0, 0.0, 0.0, 1.0)))
ob_wall_s.location = (-17.0, 3.0, 13.0)
ob_wall_s.scale = (9.0, 13.0, 0.6)
ob_wall_s.lineart.crease_threshold = 0.0
ob_tower_room.location = (-17.0, 24.0, 0.0)
ob_tower_room.scale = (9.0, 8.0, 0.6)
ob_tower_room.lineart.crease_threshold = 0.0
ob_turret_west_upper_outer.location = (-26.0, -10.0, 9.0)
ob_turret_west_upper_outer.scale = (2.0, 2.0, 0.1333)
ob_turret_west_upper_outer.lineart.crease_threshold = 0.0
ob_turret_west_outer.location = (-26.0, -10.0, 0.0)
ob_turret_west_outer.scale = (2.0, 2.0, 0.6)
ob_turret_west_outer.lineart.crease_threshold = 0.0
ob_main_tower_outer.location = (-26.0, 24.0, 0.0)
ob_main_tower_outer.scale = (8.0, 8.0, 0.6)
ob_main_tower_outer.lineart.crease_threshold = 0.0
ob_turret_west_floor.location = (-26.0, -10.0, 0.0)
ob_turret_west_floor.scale = (2.0, 2.0, 0.6)
ob_turret_west_floor.lineart.crease_threshold = 0.0
ob_tower_ceiling.location = (-26.0, 24.0, 9.0)
ob_tower_ceiling.rotation_euler = (3.142, 0.0, 0.0)
ob_tower_ceiling.scale = (8.0, 8.0, 1.0)
ob_tower_ceiling.lineart.crease_threshold = 0.0
ob_tower_floor.location = (-26.0, 24.0, 0.0)
ob_tower_floor.scale = (8.0, 8.0, 1.0)
ob_tower_floor.lineart.crease_threshold = 0.0
ob_main_tower.location = (-26.0, 24.0, 0.0)
ob_main_tower.scale = (8.0, 8.0, 0.6)
ob_main_tower.lineart.crease_threshold = 0.0
ob_turret_west.location = (-26.0, -10.0, 0.0)
ob_turret_west.scale = (2.0, 2.0, 0.6)
ob_turret_west.lineart.crease_threshold = 0.0
ob_turret_west__upper.location = (-26.0, -10.0, 9.0)
ob_turret_west__upper.scale = (2.0, 2.0, 0.1333)
ob_turret_west__upper.lineart.crease_threshold = 0.0
ob_cone_002.parent = ob_turret_west__upper
ob_cone_002.matrix_parent_inverse = Matrix(((0.5, 0.0, 0.0, 12.5), (0.0, 0.5, 0.0, 5.0), (0.0, 0.0, 7.5, -180.0), (0.0, 0.0, 0.0, 1.0)))
ob_cone_002.location = (-25.0, -10.0, 28.96)
ob_cone_002.scale = (2.5, 2.5, 3.0)
ob_cone_002.lineart.crease_threshold = 0.0
ob_bedroom_s_w_003.location = (-17.0, 3.0, 0.0)
ob_bedroom_s_w_003.scale = (9.0, 13.0, 4.5)
ob_bedroom_s_w_003.lineart.crease_threshold = 0.0

# ---- collection membership
col_collection_2.objects.link(ob_bedroom_s_w_002)
col_collection_2.objects.link(ob_tower_room_003)
col_collection_2.objects.link(ob_tower_room_002)
col_collection_2.objects.link(ob_tower_room_001)
col_collection_2.objects.link(ob_bedroom_s_w)
col_collection_2.objects.link(ob_wall_w_outer)
col_collection_2.objects.link(ob_wall_s_outer)
col_collection_2.objects.link(ob_bedroom_s_w_001)
col_collection_2.objects.link(ob_wall_w)
col_collection_2.objects.link(ob_wall_s)
col_collection_2.objects.link(ob_tower_room)
col_collection_7.objects.link(ob_turret_west_upper_outer)
col_collection_7.objects.link(ob_turret_west_outer)
col_collection_7.objects.link(ob_main_tower_outer)
col_collection_7.objects.link(ob_turret_west_floor)
col_collection_7.objects.link(ob_tower_ceiling)
col_collection_7.objects.link(ob_tower_floor)
col_collection_7.objects.link(ob_main_tower)
col_collection_7.objects.link(ob_turret_west)
col_collection_7.objects.link(ob_turret_west__upper)
col_collection_7.objects.link(ob_cone_002)
col_collection_12.objects.link(ob_bedroom_s_w_003)

# ---- scene / render settings (as saved in the file)
scene.frame_start = 1; scene.frame_end = 50; scene.frame_set(1)
scene.render.engine = 'BLENDER_EEVEE_NEXT'
scene.render.image_settings.color_mode = 'RGB'
scene.render.image_settings.compression = 90
scene.render.resolution_percentage = 50
scene.render.dither_intensity = 0.0
scene.render.bake_margin = 2
scene.cycles.use_denoising = False
scene.cycles.samples = 10
scene.cycles.sampling_pattern = 'TABULATED_SOBOL'
scene.cycles.light_sampling_threshold = 0.0
scene.cycles.use_adaptive_sampling = False
scene.cycles.use_light_tree = False
scene.cycles.blur_glossy = 0.0
scene.cycles.volume_bounces = 1
scene.cycles.pixel_filter_type = 'GAUSSIAN'
scene.cycles.sample_clamp_indirect = 0.0
scene.view_settings.view_transform = 'Standard'
bpy.context.view_layer.update()

# ---- added for rendering (the .blend has no active camera and no usable light): camera, sun
cam_auto = bpy.data.cameras.new('AutoCamera')
cam_auto.lens = 50.0
cam_auto.sensor_width = 36.0
cam_auto.clip_end = 1000.0
ob_auto_camera = bpy.data.objects.new('AutoCamera', cam_auto)
scene.collection.objects.link(ob_auto_camera)
ob_auto_camera.location = (38.1814, -55.8677, 52.2251)
ob_auto_camera.rotation_euler = (1.09748, -7.21219e-08, 0.694738)
scene.camera = ob_auto_camera
light_auto_sun = bpy.data.lights.new('AutoSun', 'SUN')
light_auto_sun.energy = 3.0
light_auto_sun.angle = 0.0523599
ob_auto_sun = bpy.data.objects.new('AutoSun', light_auto_sun)
scene.collection.objects.link(ob_auto_sun)
ob_auto_sun.rotation_euler = (0.872665, 0.174533, 0.523599)
bpy.context.view_layer.update()
